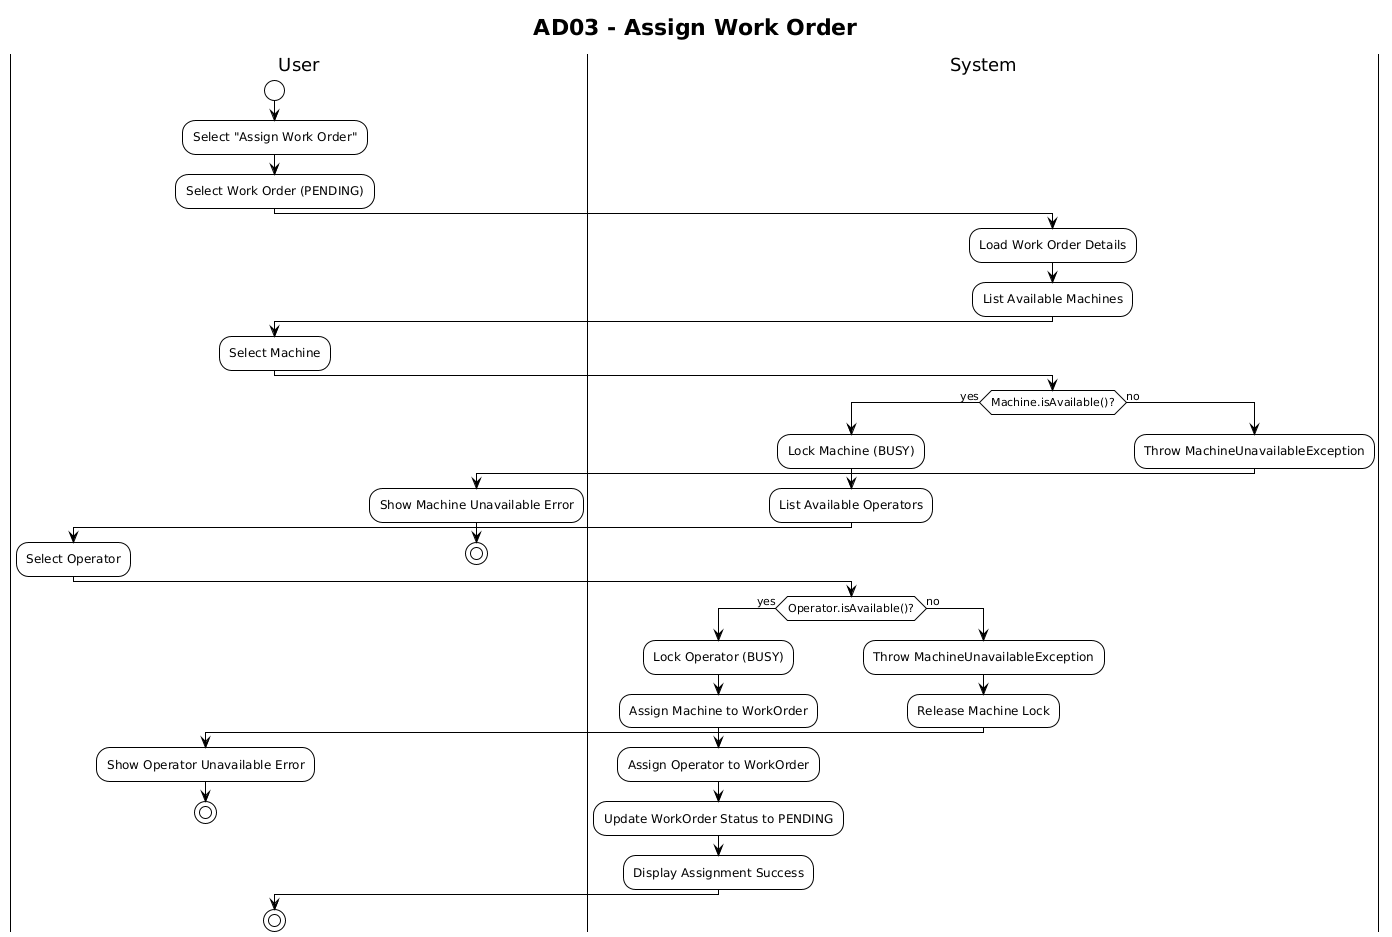

The diagram above was rendered by PlantUML. Its source (embedded in the PNG):
@startuml
!theme plain

title AD03 - Assign Work Order

|User|
start
:Select "Assign Work Order";
:Select Work Order (PENDING);

|System|
:Load Work Order Details;
:List Available Machines;

|User|
:Select Machine;

|System|
if (Machine.isAvailable()?) then (yes)
  :Lock Machine (BUSY);
  :List Available Operators;
  
  |User|
  :Select Operator;
  
  |System|
  if (Operator.isAvailable()?) then (yes)
    :Lock Operator (BUSY);
    :Assign Machine to WorkOrder;
    :Assign Operator to WorkOrder;
    :Update WorkOrder Status to PENDING;
    :Display Assignment Success;
  else (no)
    :Throw MachineUnavailableException;
    :Release Machine Lock;
    |User|
    :Show Operator Unavailable Error;
    stop
  endif
else (no)
  |System|
  :Throw MachineUnavailableException;
  |User|
  :Show Machine Unavailable Error;
  stop
endif

|User|
stop

@enduml